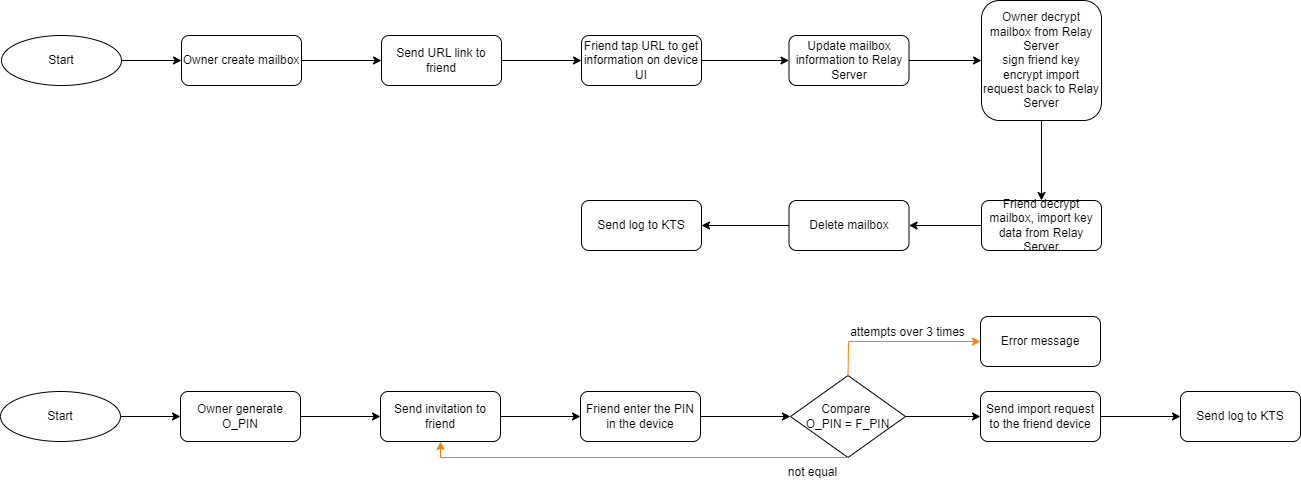

The diagram above was exported from draw.io. Its source (the exported page's mxGraphModel, read from the mxfile embedded in the PNG):
<mxGraphModel dx="1426" dy="903" grid="1" gridSize="10" guides="1" tooltips="1" connect="1" arrows="1" fold="1" page="1" pageScale="1" pageWidth="827" pageHeight="1169" background="#ffffff" math="0" shadow="0">
  <root>
    <mxCell id="0" />
    <mxCell id="1" parent="0" />
    <mxCell id="oFZSQJlalg0DypmgjdYW-1" value="Start" style="ellipse;whiteSpace=wrap;html=1;" vertex="1" parent="1">
      <mxGeometry x="110" y="660" width="120" height="50" as="geometry" />
    </mxCell>
    <mxCell id="oFZSQJlalg0DypmgjdYW-2" value="Owner generate O_PIN" style="rounded=1;whiteSpace=wrap;html=1;" vertex="1" parent="1">
      <mxGeometry x="290" y="660" width="120" height="50" as="geometry" />
    </mxCell>
    <mxCell id="oFZSQJlalg0DypmgjdYW-3" value="" style="endArrow=classic;html=1;rounded=0;exitX=1;exitY=0.5;exitDx=0;exitDy=0;entryX=0;entryY=0.5;entryDx=0;entryDy=0;" edge="1" parent="1" source="oFZSQJlalg0DypmgjdYW-1" target="oFZSQJlalg0DypmgjdYW-2">
      <mxGeometry width="50" height="50" relative="1" as="geometry">
        <mxPoint x="400" y="860" as="sourcePoint" />
        <mxPoint x="450" y="810" as="targetPoint" />
      </mxGeometry>
    </mxCell>
    <mxCell id="oFZSQJlalg0DypmgjdYW-4" value="Send invitation to friend" style="rounded=1;whiteSpace=wrap;html=1;" vertex="1" parent="1">
      <mxGeometry x="490" y="660" width="120" height="50" as="geometry" />
    </mxCell>
    <mxCell id="oFZSQJlalg0DypmgjdYW-5" value="" style="endArrow=classic;html=1;rounded=0;exitX=1;exitY=0.5;exitDx=0;exitDy=0;entryX=0;entryY=0.5;entryDx=0;entryDy=0;" edge="1" parent="1" source="oFZSQJlalg0DypmgjdYW-2" target="oFZSQJlalg0DypmgjdYW-4">
      <mxGeometry width="50" height="50" relative="1" as="geometry">
        <mxPoint x="520" y="685" as="sourcePoint" />
        <mxPoint x="740" y="810" as="targetPoint" />
      </mxGeometry>
    </mxCell>
    <mxCell id="oFZSQJlalg0DypmgjdYW-6" value="Friend enter the PIN in the device" style="rounded=1;whiteSpace=wrap;html=1;" vertex="1" parent="1">
      <mxGeometry x="690" y="660" width="120" height="50" as="geometry" />
    </mxCell>
    <mxCell id="oFZSQJlalg0DypmgjdYW-7" value="" style="endArrow=classic;html=1;rounded=0;exitX=1;exitY=0.5;exitDx=0;exitDy=0;entryX=0;entryY=0.5;entryDx=0;entryDy=0;" edge="1" parent="1" source="oFZSQJlalg0DypmgjdYW-4" target="oFZSQJlalg0DypmgjdYW-6">
      <mxGeometry width="50" height="50" relative="1" as="geometry">
        <mxPoint x="700" y="685" as="sourcePoint" />
        <mxPoint x="920" y="810" as="targetPoint" />
      </mxGeometry>
    </mxCell>
    <mxCell id="oFZSQJlalg0DypmgjdYW-8" value="" style="endArrow=classic;html=1;rounded=0;entryX=0;entryY=0.5;entryDx=0;entryDy=0;exitX=1;exitY=0.5;exitDx=0;exitDy=0;" edge="1" parent="1" source="oFZSQJlalg0DypmgjdYW-6" target="oFZSQJlalg0DypmgjdYW-9">
      <mxGeometry width="50" height="50" relative="1" as="geometry">
        <mxPoint x="839" y="660" as="sourcePoint" />
        <mxPoint x="890" y="685" as="targetPoint" />
      </mxGeometry>
    </mxCell>
    <mxCell id="oFZSQJlalg0DypmgjdYW-9" value="Compare&amp;nbsp;&lt;div&gt;O_PIN = F_PIN&lt;/div&gt;" style="rhombus;whiteSpace=wrap;html=1;" vertex="1" parent="1">
      <mxGeometry x="900" y="644" width="115" height="82" as="geometry" />
    </mxCell>
    <mxCell id="oFZSQJlalg0DypmgjdYW-10" value="" style="endArrow=classic;html=1;rounded=0;exitX=0.5;exitY=1;exitDx=0;exitDy=0;entryX=0.5;entryY=1;entryDx=0;entryDy=0;strokeColor=#FF8000;" edge="1" parent="1" source="oFZSQJlalg0DypmgjdYW-9" target="oFZSQJlalg0DypmgjdYW-4">
      <mxGeometry width="50" height="50" relative="1" as="geometry">
        <mxPoint x="800" y="800" as="sourcePoint" />
        <mxPoint x="850" y="750" as="targetPoint" />
        <Array as="points">
          <mxPoint x="550" y="726" />
        </Array>
      </mxGeometry>
    </mxCell>
    <mxCell id="oFZSQJlalg0DypmgjdYW-11" value="not equal" style="text;html=1;align=center;verticalAlign=middle;resizable=0;points=[];autosize=1;strokeColor=none;fillColor=none;" vertex="1" parent="1">
      <mxGeometry x="887" y="726" width="70" height="30" as="geometry" />
    </mxCell>
    <mxCell id="oFZSQJlalg0DypmgjdYW-12" value="Send import request to the friend device" style="rounded=1;whiteSpace=wrap;html=1;" vertex="1" parent="1">
      <mxGeometry x="1090" y="660" width="120" height="50" as="geometry" />
    </mxCell>
    <mxCell id="oFZSQJlalg0DypmgjdYW-13" value="" style="endArrow=classic;html=1;rounded=0;exitX=1;exitY=0.5;exitDx=0;exitDy=0;entryX=0;entryY=0.5;entryDx=0;entryDy=0;" edge="1" parent="1" source="oFZSQJlalg0DypmgjdYW-9" target="oFZSQJlalg0DypmgjdYW-12">
      <mxGeometry width="50" height="50" relative="1" as="geometry">
        <mxPoint x="1000" y="820" as="sourcePoint" />
        <mxPoint x="1050" y="770" as="targetPoint" />
      </mxGeometry>
    </mxCell>
    <mxCell id="oFZSQJlalg0DypmgjdYW-14" value="Send log to KTS" style="rounded=1;whiteSpace=wrap;html=1;" vertex="1" parent="1">
      <mxGeometry x="1290" y="660" width="120" height="50" as="geometry" />
    </mxCell>
    <mxCell id="oFZSQJlalg0DypmgjdYW-15" value="" style="endArrow=classic;html=1;rounded=0;entryX=0;entryY=0.5;entryDx=0;entryDy=0;exitX=1;exitY=0.5;exitDx=0;exitDy=0;" edge="1" parent="1" source="oFZSQJlalg0DypmgjdYW-12" target="oFZSQJlalg0DypmgjdYW-14">
      <mxGeometry width="50" height="50" relative="1" as="geometry">
        <mxPoint x="1120" y="770" as="sourcePoint" />
        <mxPoint x="1170" y="720" as="targetPoint" />
      </mxGeometry>
    </mxCell>
    <mxCell id="oFZSQJlalg0DypmgjdYW-16" value="Error message" style="rounded=1;whiteSpace=wrap;html=1;" vertex="1" parent="1">
      <mxGeometry x="1090" y="585" width="120" height="50" as="geometry" />
    </mxCell>
    <mxCell id="oFZSQJlalg0DypmgjdYW-17" value="" style="endArrow=classic;html=1;rounded=0;exitX=0.5;exitY=0;exitDx=0;exitDy=0;entryX=0;entryY=0.5;entryDx=0;entryDy=0;strokeColor=#FF8000;" edge="1" parent="1" source="oFZSQJlalg0DypmgjdYW-9" target="oFZSQJlalg0DypmgjdYW-16">
      <mxGeometry width="50" height="50" relative="1" as="geometry">
        <mxPoint x="980" y="620" as="sourcePoint" />
        <mxPoint x="1030" y="570" as="targetPoint" />
        <Array as="points">
          <mxPoint x="958" y="610" />
        </Array>
      </mxGeometry>
    </mxCell>
    <mxCell id="oFZSQJlalg0DypmgjdYW-18" value="attempts over 3 times" style="text;html=1;align=center;verticalAlign=middle;resizable=0;points=[];autosize=1;strokeColor=none;fillColor=none;" vertex="1" parent="1">
      <mxGeometry x="947" y="586" width="140" height="30" as="geometry" />
    </mxCell>
    <mxCell id="oFZSQJlalg0DypmgjdYW-19" value="Start" style="ellipse;whiteSpace=wrap;html=1;" vertex="1" parent="1">
      <mxGeometry x="111" y="304" width="120" height="50" as="geometry" />
    </mxCell>
    <mxCell id="oFZSQJlalg0DypmgjdYW-20" value="Owner create mailbox" style="rounded=1;whiteSpace=wrap;html=1;" vertex="1" parent="1">
      <mxGeometry x="291" y="304" width="120" height="50" as="geometry" />
    </mxCell>
    <mxCell id="oFZSQJlalg0DypmgjdYW-21" value="" style="endArrow=classic;html=1;rounded=0;exitX=1;exitY=0.5;exitDx=0;exitDy=0;entryX=0;entryY=0.5;entryDx=0;entryDy=0;" edge="1" parent="1" source="oFZSQJlalg0DypmgjdYW-19" target="oFZSQJlalg0DypmgjdYW-20">
      <mxGeometry width="50" height="50" relative="1" as="geometry">
        <mxPoint x="401" y="504" as="sourcePoint" />
        <mxPoint x="451" y="454" as="targetPoint" />
      </mxGeometry>
    </mxCell>
    <mxCell id="oFZSQJlalg0DypmgjdYW-22" value="Send URL link to friend" style="rounded=1;whiteSpace=wrap;html=1;" vertex="1" parent="1">
      <mxGeometry x="491" y="304" width="120" height="50" as="geometry" />
    </mxCell>
    <mxCell id="oFZSQJlalg0DypmgjdYW-23" value="" style="endArrow=classic;html=1;rounded=0;exitX=1;exitY=0.5;exitDx=0;exitDy=0;entryX=0;entryY=0.5;entryDx=0;entryDy=0;" edge="1" parent="1" source="oFZSQJlalg0DypmgjdYW-20" target="oFZSQJlalg0DypmgjdYW-22">
      <mxGeometry width="50" height="50" relative="1" as="geometry">
        <mxPoint x="521" y="329" as="sourcePoint" />
        <mxPoint x="741" y="454" as="targetPoint" />
      </mxGeometry>
    </mxCell>
    <mxCell id="oFZSQJlalg0DypmgjdYW-24" value="Friend tap URL to get information on device UI" style="rounded=1;whiteSpace=wrap;html=1;" vertex="1" parent="1">
      <mxGeometry x="691" y="304" width="120" height="50" as="geometry" />
    </mxCell>
    <mxCell id="oFZSQJlalg0DypmgjdYW-25" value="" style="endArrow=classic;html=1;rounded=0;exitX=1;exitY=0.5;exitDx=0;exitDy=0;entryX=0;entryY=0.5;entryDx=0;entryDy=0;" edge="1" parent="1" source="oFZSQJlalg0DypmgjdYW-22" target="oFZSQJlalg0DypmgjdYW-24">
      <mxGeometry width="50" height="50" relative="1" as="geometry">
        <mxPoint x="701" y="329" as="sourcePoint" />
        <mxPoint x="921" y="454" as="targetPoint" />
      </mxGeometry>
    </mxCell>
    <mxCell id="oFZSQJlalg0DypmgjdYW-26" value="" style="endArrow=classic;html=1;rounded=0;entryX=0;entryY=0.5;entryDx=0;entryDy=0;exitX=1;exitY=0.5;exitDx=0;exitDy=0;" edge="1" parent="1" source="oFZSQJlalg0DypmgjdYW-24" target="oFZSQJlalg0DypmgjdYW-31">
      <mxGeometry width="50" height="50" relative="1" as="geometry">
        <mxPoint x="840" y="304" as="sourcePoint" />
        <mxPoint x="901" y="329" as="targetPoint" />
      </mxGeometry>
    </mxCell>
    <mxCell id="oFZSQJlalg0DypmgjdYW-27" value="Owner decrypt mailbox from Relay Server&lt;div&gt;sign friend key&lt;/div&gt;&lt;div&gt;encrypt import request back to Relay Server&lt;/div&gt;" style="rounded=1;whiteSpace=wrap;html=1;" vertex="1" parent="1">
      <mxGeometry x="1091" y="269" width="120" height="120" as="geometry" />
    </mxCell>
    <mxCell id="oFZSQJlalg0DypmgjdYW-28" value="" style="endArrow=classic;html=1;rounded=0;exitX=1;exitY=0.5;exitDx=0;exitDy=0;entryX=0;entryY=0.5;entryDx=0;entryDy=0;" edge="1" parent="1" source="oFZSQJlalg0DypmgjdYW-31" target="oFZSQJlalg0DypmgjdYW-27">
      <mxGeometry width="50" height="50" relative="1" as="geometry">
        <mxPoint x="1016" y="329" as="sourcePoint" />
        <mxPoint x="1051" y="414" as="targetPoint" />
      </mxGeometry>
    </mxCell>
    <mxCell id="oFZSQJlalg0DypmgjdYW-29" value="Friend decrypt mailbox, import key data from Relay Server" style="rounded=1;whiteSpace=wrap;html=1;" vertex="1" parent="1">
      <mxGeometry x="1091" y="469" width="120" height="50" as="geometry" />
    </mxCell>
    <mxCell id="oFZSQJlalg0DypmgjdYW-30" value="" style="endArrow=classic;html=1;rounded=0;entryX=0.5;entryY=0;entryDx=0;entryDy=0;exitX=0.5;exitY=1;exitDx=0;exitDy=0;" edge="1" parent="1" source="oFZSQJlalg0DypmgjdYW-27" target="oFZSQJlalg0DypmgjdYW-29">
      <mxGeometry width="50" height="50" relative="1" as="geometry">
        <mxPoint x="1121" y="414" as="sourcePoint" />
        <mxPoint x="1171" y="364" as="targetPoint" />
      </mxGeometry>
    </mxCell>
    <mxCell id="oFZSQJlalg0DypmgjdYW-31" value="Update mailbox information to Relay Server" style="rounded=1;whiteSpace=wrap;html=1;" vertex="1" parent="1">
      <mxGeometry x="898.5" y="304" width="120" height="50" as="geometry" />
    </mxCell>
    <mxCell id="oFZSQJlalg0DypmgjdYW-32" value="Delete mailbox" style="rounded=1;whiteSpace=wrap;html=1;" vertex="1" parent="1">
      <mxGeometry x="898.5" y="469" width="120" height="50" as="geometry" />
    </mxCell>
    <mxCell id="oFZSQJlalg0DypmgjdYW-33" value="" style="endArrow=classic;html=1;rounded=0;exitX=0;exitY=0.5;exitDx=0;exitDy=0;entryX=1;entryY=0.5;entryDx=0;entryDy=0;" edge="1" parent="1" source="oFZSQJlalg0DypmgjdYW-29" target="oFZSQJlalg0DypmgjdYW-32">
      <mxGeometry width="50" height="50" relative="1" as="geometry">
        <mxPoint x="931" y="449" as="sourcePoint" />
        <mxPoint x="981" y="399" as="targetPoint" />
      </mxGeometry>
    </mxCell>
    <mxCell id="oFZSQJlalg0DypmgjdYW-34" value="Send log to KTS" style="rounded=1;whiteSpace=wrap;html=1;" vertex="1" parent="1">
      <mxGeometry x="691" y="469" width="120" height="50" as="geometry" />
    </mxCell>
    <mxCell id="oFZSQJlalg0DypmgjdYW-35" value="" style="endArrow=classic;html=1;rounded=0;exitX=0;exitY=0.5;exitDx=0;exitDy=0;entryX=1;entryY=0.5;entryDx=0;entryDy=0;" edge="1" parent="1" source="oFZSQJlalg0DypmgjdYW-32" target="oFZSQJlalg0DypmgjdYW-34">
      <mxGeometry width="50" height="50" relative="1" as="geometry">
        <mxPoint x="881" y="469" as="sourcePoint" />
        <mxPoint x="931" y="419" as="targetPoint" />
      </mxGeometry>
    </mxCell>
  </root>
</mxGraphModel>